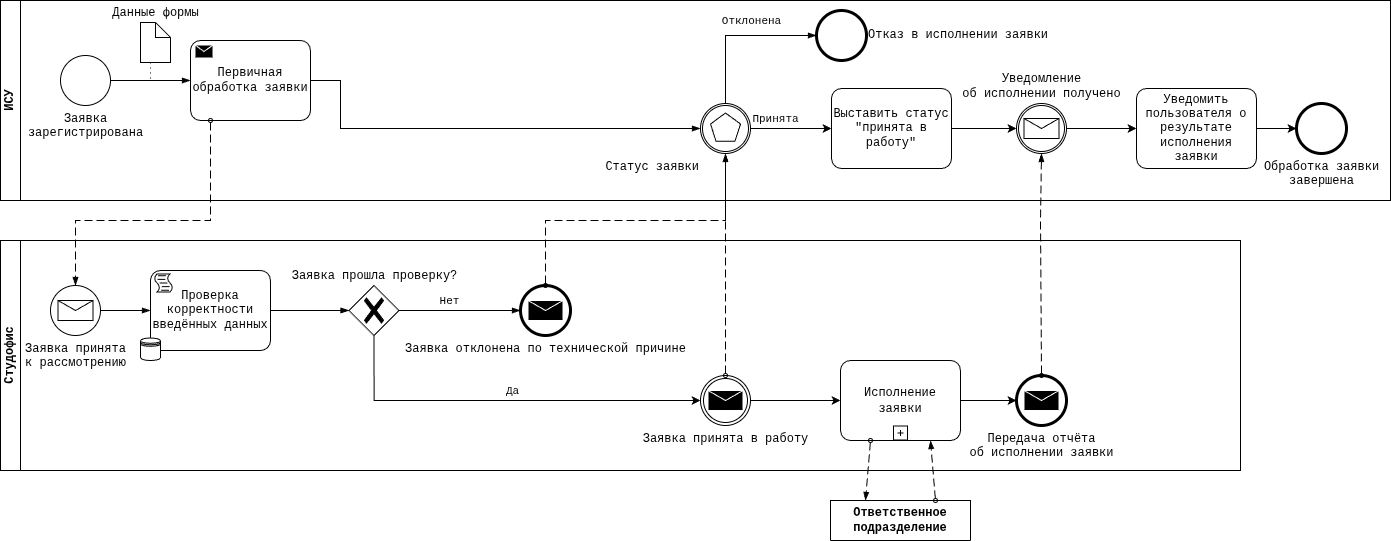

The diagram above was exported from draw.io. Its source (the exported page's mxGraphModel, read from the mxfile embedded in the PNG):
<mxGraphModel dx="1298" dy="1586" grid="1" gridSize="10" guides="1" tooltips="1" connect="1" arrows="1" fold="1" page="1" pageScale="1" pageWidth="850" pageHeight="1100" math="0" shadow="0">
  <root>
    <mxCell id="0" />
    <mxCell id="1" parent="0" />
    <mxCell id="uIUoqQ81T4EFOSzAtkVS-1190" parent="1" style="swimlane;startSize=20;horizontal=0;html=1;whiteSpace=wrap;fontFamily=Courier New;" value="ИСУ" vertex="1">
      <mxGeometry height="200" width="1390" x="40" y="160" as="geometry" />
    </mxCell>
    <mxCell id="uIUoqQ81T4EFOSzAtkVS-1191" edge="1" parent="uIUoqQ81T4EFOSzAtkVS-1190" source="uIUoqQ81T4EFOSzAtkVS-1192" style="edgeStyle=elbowEdgeStyle;fontSize=12;html=1;endArrow=blockThin;endFill=1;rounded=0;exitX=1;exitY=0.5;exitDx=0;exitDy=0;exitPerimeter=0;entryX=0;entryY=0.5;entryDx=0;entryDy=0;entryPerimeter=0;fontFamily=Courier New;" value="">
      <mxGeometry relative="1" width="160" as="geometry">
        <mxPoint x="280" y="180" as="sourcePoint" />
        <mxPoint x="190" y="80" as="targetPoint" />
      </mxGeometry>
    </mxCell>
    <mxCell id="uIUoqQ81T4EFOSzAtkVS-1192" parent="uIUoqQ81T4EFOSzAtkVS-1190" style="points=[[0.145,0.145,0],[0.5,0,0],[0.855,0.145,0],[1,0.5,0],[0.855,0.855,0],[0.5,1,0],[0.145,0.855,0],[0,0.5,0]];shape=mxgraph.bpmn.event;html=1;verticalLabelPosition=bottom;labelBackgroundColor=#ffffff;verticalAlign=top;align=center;perimeter=ellipsePerimeter;outlineConnect=0;aspect=fixed;outline=standard;symbol=general;fontFamily=Courier New;" value="Заявка&lt;div&gt;зарегистрирована&lt;/div&gt;" vertex="1">
      <mxGeometry height="50" width="50" x="60" y="55" as="geometry" />
    </mxCell>
    <mxCell id="uIUoqQ81T4EFOSzAtkVS-1193" parent="uIUoqQ81T4EFOSzAtkVS-1190" style="shape=mxgraph.bpmn.data2;labelPosition=center;verticalLabelPosition=top;align=center;verticalAlign=bottom;size=15;html=1;fontFamily=Courier New;" value="Данные формы" vertex="1">
      <mxGeometry height="40" width="30" x="140" y="22" as="geometry" />
    </mxCell>
    <mxCell id="uIUoqQ81T4EFOSzAtkVS-1194" edge="1" parent="uIUoqQ81T4EFOSzAtkVS-1190" style="edgeStyle=elbowEdgeStyle;fontSize=12;html=1;endArrow=blockThin;endFill=1;rounded=0;exitX=1;exitY=0.5;exitDx=0;exitDy=0;exitPerimeter=0;entryX=0;entryY=0.5;entryDx=0;entryDy=0;entryPerimeter=0;fontFamily=Courier New;" target="uIUoqQ81T4EFOSzAtkVS-1195" value="">
      <mxGeometry relative="1" width="160" as="geometry">
        <Array as="points">
          <mxPoint x="340" y="110" />
        </Array>
        <mxPoint x="310" y="80" as="sourcePoint" />
        <mxPoint x="334" y="80" as="targetPoint" />
      </mxGeometry>
    </mxCell>
    <mxCell id="uIUoqQ81T4EFOSzAtkVS-1195" parent="uIUoqQ81T4EFOSzAtkVS-1190" style="points=[[0.145,0.145,0],[0.5,0,0],[0.855,0.145,0],[1,0.5,0],[0.855,0.855,0],[0.5,1,0],[0.145,0.855,0],[0,0.5,0]];shape=mxgraph.bpmn.event;html=1;verticalLabelPosition=bottom;labelBackgroundColor=#ffffff;verticalAlign=top;align=right;perimeter=ellipsePerimeter;outlineConnect=0;aspect=fixed;outline=catching;symbol=multiple;fontFamily=Courier New;labelPosition=left;" value="Статус заявки" vertex="1">
      <mxGeometry height="50" width="50" x="700" y="103" as="geometry" />
    </mxCell>
    <mxCell id="uIUoqQ81T4EFOSzAtkVS-1196" parent="uIUoqQ81T4EFOSzAtkVS-1190" style="points=[[0.145,0.145,0],[0.5,0,0],[0.855,0.145,0],[1,0.5,0],[0.855,0.855,0],[0.5,1,0],[0.145,0.855,0],[0,0.5,0]];shape=mxgraph.bpmn.event;html=1;verticalLabelPosition=middle;labelBackgroundColor=#ffffff;verticalAlign=middle;align=left;perimeter=ellipsePerimeter;outlineConnect=0;aspect=fixed;outline=end;symbol=terminate2;fontFamily=Courier New;labelPosition=right;" value="Отказ в исполнении заявки" vertex="1">
      <mxGeometry height="50" width="50" x="816" y="10" as="geometry" />
    </mxCell>
    <mxCell id="uIUoqQ81T4EFOSzAtkVS-1197" parent="uIUoqQ81T4EFOSzAtkVS-1190" style="points=[[0.25,0,0],[0.5,0,0],[0.75,0,0],[1,0.25,0],[1,0.5,0],[1,0.75,0],[0.75,1,0],[0.5,1,0],[0.25,1,0],[0,0.75,0],[0,0.5,0],[0,0.25,0]];shape=mxgraph.bpmn.task2;whiteSpace=wrap;rectStyle=rounded;size=10;html=1;container=1;expand=0;collapsible=0;taskMarker=abstract;fontFamily=Courier New;" value="Выставить статус &quot;принята в работу&quot;" vertex="1">
      <mxGeometry height="80" width="120" x="831" y="88" as="geometry" />
    </mxCell>
    <mxCell id="uIUoqQ81T4EFOSzAtkVS-1198" edge="1" parent="uIUoqQ81T4EFOSzAtkVS-1190" source="uIUoqQ81T4EFOSzAtkVS-1195" style="edgeStyle=orthogonalEdgeStyle;rounded=0;orthogonalLoop=1;jettySize=auto;html=1;exitX=1;exitY=0.5;exitDx=0;exitDy=0;exitPerimeter=0;entryX=0;entryY=0.5;entryDx=0;entryDy=0;entryPerimeter=0;fontFamily=Courier New;" target="uIUoqQ81T4EFOSzAtkVS-1197">
      <mxGeometry relative="1" as="geometry" />
    </mxCell>
    <mxCell id="uIUoqQ81T4EFOSzAtkVS-1199" connectable="0" parent="uIUoqQ81T4EFOSzAtkVS-1198" style="edgeLabel;html=1;align=center;verticalAlign=middle;resizable=0;points=[];fontFamily=Courier New;" value="Принята" vertex="1">
      <mxGeometry relative="1" x="-0.3844" y="1" as="geometry">
        <mxPoint y="-9" as="offset" />
      </mxGeometry>
    </mxCell>
    <mxCell id="uIUoqQ81T4EFOSzAtkVS-1200" parent="uIUoqQ81T4EFOSzAtkVS-1190" style="points=[[0.145,0.145,0],[0.5,0,0],[0.855,0.145,0],[1,0.5,0],[0.855,0.855,0],[0.5,1,0],[0.145,0.855,0],[0,0.5,0]];shape=mxgraph.bpmn.event;html=1;verticalLabelPosition=top;labelBackgroundColor=#ffffff;verticalAlign=bottom;align=center;perimeter=ellipsePerimeter;outlineConnect=0;aspect=fixed;outline=catching;symbol=message;labelPosition=center;fontFamily=Courier New;" value="Уведомление&lt;div&gt;об исполнении получено&lt;/div&gt;" vertex="1">
      <mxGeometry height="50" width="50" x="1016" y="103" as="geometry" />
    </mxCell>
    <mxCell id="uIUoqQ81T4EFOSzAtkVS-1201" edge="1" parent="uIUoqQ81T4EFOSzAtkVS-1190" source="uIUoqQ81T4EFOSzAtkVS-1197" style="edgeStyle=orthogonalEdgeStyle;rounded=0;orthogonalLoop=1;jettySize=auto;html=1;exitX=1;exitY=0.5;exitDx=0;exitDy=0;exitPerimeter=0;entryX=0;entryY=0.5;entryDx=0;entryDy=0;entryPerimeter=0;fontFamily=Courier New;" target="uIUoqQ81T4EFOSzAtkVS-1200">
      <mxGeometry relative="1" as="geometry" />
    </mxCell>
    <mxCell id="uIUoqQ81T4EFOSzAtkVS-1202" parent="uIUoqQ81T4EFOSzAtkVS-1190" style="points=[[0.25,0,0],[0.5,0,0],[0.75,0,0],[1,0.25,0],[1,0.5,0],[1,0.75,0],[0.75,1,0],[0.5,1,0],[0.25,1,0],[0,0.75,0],[0,0.5,0],[0,0.25,0]];shape=mxgraph.bpmn.task2;whiteSpace=wrap;rectStyle=rounded;size=10;html=1;container=1;expand=0;collapsible=0;taskMarker=abstract;fontFamily=Courier New;" value="Уведомить пользователя о результате исполнения заявки" vertex="1">
      <mxGeometry height="80" width="120" x="1136" y="88" as="geometry" />
    </mxCell>
    <mxCell id="uIUoqQ81T4EFOSzAtkVS-1203" edge="1" parent="uIUoqQ81T4EFOSzAtkVS-1190" source="uIUoqQ81T4EFOSzAtkVS-1200" style="edgeStyle=orthogonalEdgeStyle;rounded=0;orthogonalLoop=1;jettySize=auto;html=1;exitX=1;exitY=0.5;exitDx=0;exitDy=0;exitPerimeter=0;entryX=0;entryY=0.5;entryDx=0;entryDy=0;entryPerimeter=0;fontFamily=Courier New;" target="uIUoqQ81T4EFOSzAtkVS-1202">
      <mxGeometry relative="1" as="geometry" />
    </mxCell>
    <mxCell id="uIUoqQ81T4EFOSzAtkVS-1204" parent="uIUoqQ81T4EFOSzAtkVS-1190" style="points=[[0.145,0.145,0],[0.5,0,0],[0.855,0.145,0],[1,0.5,0],[0.855,0.855,0],[0.5,1,0],[0.145,0.855,0],[0,0.5,0]];shape=mxgraph.bpmn.event;html=1;verticalLabelPosition=bottom;labelBackgroundColor=#ffffff;verticalAlign=top;align=center;perimeter=ellipsePerimeter;outlineConnect=0;aspect=fixed;outline=end;symbol=terminate2;fontFamily=Courier New;" value="Обработка заявки&lt;div&gt;завершена&lt;/div&gt;" vertex="1">
      <mxGeometry height="50" width="50" x="1296" y="103" as="geometry" />
    </mxCell>
    <mxCell id="uIUoqQ81T4EFOSzAtkVS-1205" edge="1" parent="uIUoqQ81T4EFOSzAtkVS-1190" source="uIUoqQ81T4EFOSzAtkVS-1202" style="edgeStyle=orthogonalEdgeStyle;rounded=0;orthogonalLoop=1;jettySize=auto;html=1;exitX=1;exitY=0.5;exitDx=0;exitDy=0;exitPerimeter=0;entryX=0;entryY=0.5;entryDx=0;entryDy=0;entryPerimeter=0;fontFamily=Courier New;" target="uIUoqQ81T4EFOSzAtkVS-1204">
      <mxGeometry relative="1" as="geometry" />
    </mxCell>
    <mxCell id="uIUoqQ81T4EFOSzAtkVS-1206" parent="uIUoqQ81T4EFOSzAtkVS-1190" style="points=[[0.25,0,0],[0.5,0,0],[0.75,0,0],[1,0.25,0],[1,0.5,0],[1,0.75,0],[0.75,1,0],[0.5,1,0],[0.25,1,0],[0,0.75,0],[0,0.5,0],[0,0.25,0]];shape=mxgraph.bpmn.task2;whiteSpace=wrap;rectStyle=rounded;size=10;html=1;container=1;expand=0;collapsible=0;taskMarker=send;fontFamily=Courier New;" value="Первичная обработка заявки" vertex="1">
      <mxGeometry height="80" width="120" x="190" y="40" as="geometry" />
    </mxCell>
    <mxCell id="uIUoqQ81T4EFOSzAtkVS-1207" edge="1" parent="uIUoqQ81T4EFOSzAtkVS-1190" source="uIUoqQ81T4EFOSzAtkVS-1193" style="edgeStyle=elbowEdgeStyle;fontSize=12;html=1;endFill=0;startFill=0;endSize=6;startSize=6;dashed=1;dashPattern=1 4;endArrow=none;startArrow=none;rounded=0;exitX=0.5;exitY=1;exitDx=0;exitDy=0;exitPerimeter=0;fontFamily=Courier New;" value="">
      <mxGeometry relative="1" width="160" as="geometry">
        <Array as="points">
          <mxPoint x="150" y="70" />
        </Array>
        <mxPoint x="320" y="200" as="sourcePoint" />
        <mxPoint x="150" y="80" as="targetPoint" />
      </mxGeometry>
    </mxCell>
    <mxCell id="uIUoqQ81T4EFOSzAtkVS-1208" edge="1" parent="uIUoqQ81T4EFOSzAtkVS-1190" source="uIUoqQ81T4EFOSzAtkVS-1195" style="edgeStyle=elbowEdgeStyle;fontSize=12;html=1;endArrow=blockThin;endFill=1;rounded=0;entryX=0;entryY=0.5;entryDx=0;entryDy=0;entryPerimeter=0;exitX=0.5;exitY=0;exitDx=0;exitDy=0;exitPerimeter=0;" target="uIUoqQ81T4EFOSzAtkVS-1196" value="">
      <mxGeometry relative="1" width="160" as="geometry">
        <Array as="points">
          <mxPoint x="725" y="70" />
        </Array>
        <mxPoint x="690" y="130" as="sourcePoint" />
        <mxPoint x="850" y="130" as="targetPoint" />
      </mxGeometry>
    </mxCell>
    <mxCell id="uIUoqQ81T4EFOSzAtkVS-1209" connectable="0" parent="uIUoqQ81T4EFOSzAtkVS-1208" style="edgeLabel;html=1;align=center;verticalAlign=middle;resizable=0;points=[];" value="&lt;font face=&quot;Courier New&quot;&gt;Отклонена&lt;/font&gt;" vertex="1">
      <mxGeometry relative="1" x="0.0752" y="2" as="geometry">
        <mxPoint x="7" y="-13" as="offset" />
      </mxGeometry>
    </mxCell>
    <mxCell id="uIUoqQ81T4EFOSzAtkVS-1210" parent="1" style="swimlane;startSize=20;horizontal=0;html=1;whiteSpace=wrap;fontFamily=Courier New;" value="Студофис" vertex="1">
      <mxGeometry height="230" width="1240" x="40" y="400" as="geometry" />
    </mxCell>
    <mxCell id="uIUoqQ81T4EFOSzAtkVS-1211" parent="uIUoqQ81T4EFOSzAtkVS-1210" style="points=[[0.145,0.145,0],[0.5,0,0],[0.855,0.145,0],[1,0.5,0],[0.855,0.855,0],[0.5,1,0],[0.145,0.855,0],[0,0.5,0]];shape=mxgraph.bpmn.event;html=1;verticalLabelPosition=bottom;labelBackgroundColor=#ffffff;verticalAlign=top;align=center;perimeter=ellipsePerimeter;outlineConnect=0;aspect=fixed;outline=standard;symbol=message;fontFamily=Courier New;" value="Заявка принята&lt;div&gt;к рассмотрению&lt;/div&gt;" vertex="1">
      <mxGeometry height="50" width="50" x="50" y="45" as="geometry" />
    </mxCell>
    <mxCell id="uIUoqQ81T4EFOSzAtkVS-1212" parent="uIUoqQ81T4EFOSzAtkVS-1210" style="points=[[0.25,0,0],[0.5,0,0],[0.75,0,0],[1,0.25,0],[1,0.5,0],[1,0.75,0],[0.75,1,0],[0.5,1,0],[0.25,1,0],[0,0.75,0],[0,0.5,0],[0,0.25,0]];shape=mxgraph.bpmn.task2;whiteSpace=wrap;rectStyle=rounded;size=10;html=1;container=1;expand=0;collapsible=0;taskMarker=script;fontFamily=Courier New;" value="Проверка корректности введённых данных" vertex="1">
      <mxGeometry height="80" width="120" x="150" y="30" as="geometry" />
    </mxCell>
    <mxCell id="uIUoqQ81T4EFOSzAtkVS-1213" edge="1" parent="uIUoqQ81T4EFOSzAtkVS-1210" source="uIUoqQ81T4EFOSzAtkVS-1211" style="edgeStyle=elbowEdgeStyle;fontSize=12;html=1;endArrow=blockThin;endFill=1;rounded=0;exitX=1;exitY=0.5;exitDx=0;exitDy=0;exitPerimeter=0;entryX=0;entryY=0.5;entryDx=0;entryDy=0;entryPerimeter=0;fontFamily=Courier New;" target="uIUoqQ81T4EFOSzAtkVS-1212" value="">
      <mxGeometry relative="1" width="160" as="geometry">
        <mxPoint x="300" y="20" as="sourcePoint" />
        <mxPoint x="460" y="20" as="targetPoint" />
      </mxGeometry>
    </mxCell>
    <mxCell id="uIUoqQ81T4EFOSzAtkVS-1214" parent="uIUoqQ81T4EFOSzAtkVS-1210" style="points=[[0.25,0.25,0],[0.5,0,0],[0.75,0.25,0],[1,0.5,0],[0.75,0.75,0],[0.5,1,0],[0.25,0.75,0],[0,0.5,0]];shape=mxgraph.bpmn.gateway2;html=1;verticalLabelPosition=top;labelBackgroundColor=#ffffff;verticalAlign=bottom;align=center;perimeter=rhombusPerimeter;outlineConnect=0;outline=none;symbol=none;gwType=exclusive;labelPosition=center;fontFamily=Courier New;" value="Заявка прошла проверку?" vertex="1">
      <mxGeometry height="50" width="50" x="348.5" y="45" as="geometry" />
    </mxCell>
    <mxCell id="uIUoqQ81T4EFOSzAtkVS-1215" edge="1" parent="uIUoqQ81T4EFOSzAtkVS-1210" source="uIUoqQ81T4EFOSzAtkVS-1212" style="edgeStyle=elbowEdgeStyle;fontSize=12;html=1;endArrow=blockThin;endFill=1;rounded=0;exitX=1;exitY=0.5;exitDx=0;exitDy=0;exitPerimeter=0;entryX=0;entryY=0.5;entryDx=0;entryDy=0;entryPerimeter=0;fontFamily=Courier New;" target="uIUoqQ81T4EFOSzAtkVS-1214" value="">
      <mxGeometry relative="1" width="160" as="geometry">
        <mxPoint x="309" y="170" as="sourcePoint" />
        <mxPoint x="379" y="80" as="targetPoint" />
      </mxGeometry>
    </mxCell>
    <mxCell id="uIUoqQ81T4EFOSzAtkVS-1216" parent="uIUoqQ81T4EFOSzAtkVS-1210" style="shape=datastore;html=1;labelPosition=center;verticalLabelPosition=bottom;align=center;verticalAlign=top;fontFamily=Courier New;" value="" vertex="1">
      <mxGeometry height="22.5" width="20" x="140" y="97.5" as="geometry" />
    </mxCell>
    <mxCell id="uIUoqQ81T4EFOSzAtkVS-1217" edge="1" parent="uIUoqQ81T4EFOSzAtkVS-1210" source="uIUoqQ81T4EFOSzAtkVS-1214" style="edgeStyle=orthogonalEdgeStyle;rounded=0;orthogonalLoop=1;jettySize=auto;html=1;exitX=0.5;exitY=1;exitDx=0;exitDy=0;exitPerimeter=0;entryX=0;entryY=0.5;entryDx=0;entryDy=0;entryPerimeter=0;fontFamily=Courier New;" target="uIUoqQ81T4EFOSzAtkVS-1226">
      <mxGeometry relative="1" as="geometry">
        <Array as="points">
          <mxPoint x="374" y="160" />
        </Array>
        <mxPoint x="425" y="170" as="targetPoint" />
      </mxGeometry>
    </mxCell>
    <mxCell id="uIUoqQ81T4EFOSzAtkVS-1218" connectable="0" parent="uIUoqQ81T4EFOSzAtkVS-1217" style="edgeLabel;html=1;align=center;verticalAlign=middle;resizable=0;points=[];fontFamily=Courier New;" value="Да" vertex="1">
      <mxGeometry relative="1" x="0.1076" y="-1" as="geometry">
        <mxPoint x="-14" y="-11" as="offset" />
      </mxGeometry>
    </mxCell>
    <mxCell id="uIUoqQ81T4EFOSzAtkVS-1219" parent="uIUoqQ81T4EFOSzAtkVS-1210" style="points=[[0.145,0.145,0],[0.5,0,0],[0.855,0.145,0],[1,0.5,0],[0.855,0.855,0],[0.5,1,0],[0.145,0.855,0],[0,0.5,0]];shape=mxgraph.bpmn.event;html=1;verticalLabelPosition=bottom;labelBackgroundColor=#ffffff;verticalAlign=top;align=center;perimeter=ellipsePerimeter;outlineConnect=0;aspect=fixed;outline=end;symbol=message;fontFamily=Courier New;" value="Заявка отклонена по технической причине" vertex="1">
      <mxGeometry height="50" width="50" x="520" y="45" as="geometry" />
    </mxCell>
    <mxCell id="uIUoqQ81T4EFOSzAtkVS-1220" edge="1" parent="uIUoqQ81T4EFOSzAtkVS-1210" source="uIUoqQ81T4EFOSzAtkVS-1214" style="edgeStyle=elbowEdgeStyle;fontSize=12;html=1;endArrow=blockThin;endFill=1;rounded=0;exitX=1;exitY=0.5;exitDx=0;exitDy=0;exitPerimeter=0;entryX=0;entryY=0.5;entryDx=0;entryDy=0;entryPerimeter=0;fontFamily=Courier New;" target="uIUoqQ81T4EFOSzAtkVS-1219" value="">
      <mxGeometry relative="1" width="160" as="geometry">
        <mxPoint x="310" y="290" as="sourcePoint" />
        <mxPoint x="400" y="70" as="targetPoint" />
      </mxGeometry>
    </mxCell>
    <mxCell id="uIUoqQ81T4EFOSzAtkVS-1221" connectable="0" parent="uIUoqQ81T4EFOSzAtkVS-1220" style="edgeLabel;html=1;align=center;verticalAlign=middle;resizable=0;points=[];fontFamily=Courier New;" value="Нет" vertex="1">
      <mxGeometry relative="1" x="-0.246" as="geometry">
        <mxPoint x="3" y="-10" as="offset" />
      </mxGeometry>
    </mxCell>
    <mxCell id="uIUoqQ81T4EFOSzAtkVS-1222" edge="1" parent="uIUoqQ81T4EFOSzAtkVS-1210" source="uIUoqQ81T4EFOSzAtkVS-1226" style="edgeStyle=orthogonalEdgeStyle;rounded=0;orthogonalLoop=1;jettySize=auto;html=1;exitX=1;exitY=0.5;exitDx=0;exitDy=0;exitPerimeter=0;entryX=0;entryY=0.5;entryDx=0;entryDy=0;entryPerimeter=0;fontFamily=Courier New;" target="uIUoqQ81T4EFOSzAtkVS-1225">
      <mxGeometry relative="1" as="geometry">
        <mxPoint x="570" y="160" as="targetPoint" />
      </mxGeometry>
    </mxCell>
    <mxCell id="uIUoqQ81T4EFOSzAtkVS-1223" edge="1" parent="uIUoqQ81T4EFOSzAtkVS-1210" source="uIUoqQ81T4EFOSzAtkVS-1225" style="edgeStyle=orthogonalEdgeStyle;rounded=0;orthogonalLoop=1;jettySize=auto;html=1;exitX=1;exitY=0.5;exitDx=0;exitDy=0;exitPerimeter=0;entryX=0;entryY=0.5;entryDx=0;entryDy=0;entryPerimeter=0;fontFamily=Courier New;" target="uIUoqQ81T4EFOSzAtkVS-1224">
      <mxGeometry relative="1" as="geometry">
        <mxPoint x="690" y="160" as="sourcePoint" />
        <mxPoint x="730" y="160" as="targetPoint" />
      </mxGeometry>
    </mxCell>
    <mxCell id="uIUoqQ81T4EFOSzAtkVS-1224" parent="uIUoqQ81T4EFOSzAtkVS-1210" style="points=[[0.145,0.145,0],[0.5,0,0],[0.855,0.145,0],[1,0.5,0],[0.855,0.855,0],[0.5,1,0],[0.145,0.855,0],[0,0.5,0]];shape=mxgraph.bpmn.event;html=1;verticalLabelPosition=bottom;labelBackgroundColor=#ffffff;verticalAlign=top;align=center;perimeter=ellipsePerimeter;outlineConnect=0;aspect=fixed;outline=end;symbol=message;fontFamily=Courier New;" value="Передача отчёта&lt;div&gt;об исполнении заявки&lt;/div&gt;" vertex="1">
      <mxGeometry height="50" width="50" x="1016" y="135" as="geometry" />
    </mxCell>
    <mxCell id="uIUoqQ81T4EFOSzAtkVS-1225" parent="uIUoqQ81T4EFOSzAtkVS-1210" style="points=[[0.25,0,0],[0.5,0,0],[0.75,0,0],[1,0.25,0],[1,0.5,0],[1,0.75,0],[0.75,1,0],[0.5,1,0],[0.25,1,0],[0,0.75,0],[0,0.5,0],[0,0.25,0]];shape=mxgraph.bpmn.task2;whiteSpace=wrap;rectStyle=rounded;size=10;html=1;container=1;expand=0;collapsible=0;taskMarker=abstract;isLoopSub=1;" value="&lt;font face=&quot;Courier New&quot;&gt;Исполнение заявки&lt;/font&gt;" vertex="1">
      <mxGeometry height="80" width="120" x="840" y="120" as="geometry" />
    </mxCell>
    <mxCell id="uIUoqQ81T4EFOSzAtkVS-1226" parent="uIUoqQ81T4EFOSzAtkVS-1210" style="points=[[0.145,0.145,0],[0.5,0,0],[0.855,0.145,0],[1,0.5,0],[0.855,0.855,0],[0.5,1,0],[0.145,0.855,0],[0,0.5,0]];shape=mxgraph.bpmn.event;html=1;verticalLabelPosition=bottom;labelBackgroundColor=#ffffff;verticalAlign=top;align=center;perimeter=ellipsePerimeter;outlineConnect=0;aspect=fixed;outline=throwing;symbol=message;fontFamily=Courier New;" value="Заявка принята в работу" vertex="1">
      <mxGeometry height="50" width="50" x="700" y="135" as="geometry" />
    </mxCell>
    <mxCell id="uIUoqQ81T4EFOSzAtkVS-1227" edge="1" parent="1" style="dashed=1;dashPattern=8 4;endArrow=blockThin;endFill=1;startArrow=oval;startFill=0;endSize=6;startSize=4;html=1;rounded=0;exitX=0.25;exitY=1;exitDx=0;exitDy=0;exitPerimeter=0;entryX=0.5;entryY=0;entryDx=0;entryDy=0;entryPerimeter=0;fontFamily=Courier New;" target="uIUoqQ81T4EFOSzAtkVS-1211" value="">
      <mxGeometry relative="1" width="160" as="geometry">
        <Array as="points">
          <mxPoint x="250" y="380" />
          <mxPoint x="190" y="380" />
          <mxPoint x="115" y="380" />
        </Array>
        <mxPoint x="250" y="280" as="sourcePoint" />
        <mxPoint x="380" y="360" as="targetPoint" />
      </mxGeometry>
    </mxCell>
    <mxCell id="uIUoqQ81T4EFOSzAtkVS-1228" edge="1" parent="1" source="uIUoqQ81T4EFOSzAtkVS-1224" style="dashed=1;dashPattern=8 4;endArrow=blockThin;endFill=1;startArrow=oval;startFill=0;endSize=6;startSize=4;html=1;rounded=0;entryX=0.5;entryY=1;entryDx=0;entryDy=0;entryPerimeter=0;exitX=0.5;exitY=0;exitDx=0;exitDy=0;exitPerimeter=0;fontFamily=Courier New;" target="uIUoqQ81T4EFOSzAtkVS-1200" value="">
      <mxGeometry relative="1" width="160" as="geometry">
        <Array as="points">
          <mxPoint x="1080" y="380" />
        </Array>
        <mxPoint x="690" y="460" as="sourcePoint" />
        <mxPoint x="850" y="460" as="targetPoint" />
      </mxGeometry>
    </mxCell>
    <mxCell id="uIUoqQ81T4EFOSzAtkVS-1229" edge="1" parent="1" source="uIUoqQ81T4EFOSzAtkVS-1219" style="dashed=1;dashPattern=8 4;endArrow=blockThin;endFill=1;startArrow=oval;startFill=0;endSize=6;startSize=4;html=1;rounded=0;exitX=0.5;exitY=0;exitDx=0;exitDy=0;exitPerimeter=0;entryX=0.5;entryY=1;entryDx=0;entryDy=0;entryPerimeter=0;" target="uIUoqQ81T4EFOSzAtkVS-1195" value="">
      <mxGeometry relative="1" width="160" as="geometry">
        <Array as="points">
          <mxPoint x="585" y="380" />
          <mxPoint x="765" y="380" />
        </Array>
        <mxPoint x="750" y="440" as="sourcePoint" />
        <mxPoint x="910" y="440" as="targetPoint" />
      </mxGeometry>
    </mxCell>
    <mxCell id="uIUoqQ81T4EFOSzAtkVS-1230" edge="1" parent="1" source="uIUoqQ81T4EFOSzAtkVS-1226" style="dashed=1;dashPattern=8 4;endArrow=blockThin;endFill=1;startArrow=oval;startFill=0;endSize=6;startSize=4;html=1;rounded=0;exitX=0.5;exitY=0;exitDx=0;exitDy=0;exitPerimeter=0;entryX=0.5;entryY=1;entryDx=0;entryDy=0;entryPerimeter=0;" target="uIUoqQ81T4EFOSzAtkVS-1195" value="">
      <mxGeometry relative="1" width="160" as="geometry">
        <mxPoint x="750" y="440" as="sourcePoint" />
        <mxPoint x="910" y="440" as="targetPoint" />
      </mxGeometry>
    </mxCell>
    <mxCell id="uIUoqQ81T4EFOSzAtkVS-1231" parent="1" style="swimlane;startSize=40;whiteSpace=wrap;html=1;fontFamily=Courier New;" value="Ответственное подразделение" vertex="1">
      <mxGeometry height="40" width="140" x="870" y="660" as="geometry" />
    </mxCell>
    <mxCell id="uIUoqQ81T4EFOSzAtkVS-1232" edge="1" parent="1" source="uIUoqQ81T4EFOSzAtkVS-1225" style="dashed=1;dashPattern=8 4;endArrow=blockThin;endFill=1;startArrow=oval;startFill=0;endSize=6;startSize=4;html=1;rounded=0;exitX=0.25;exitY=1;exitDx=0;exitDy=0;exitPerimeter=0;entryX=0.25;entryY=0;entryDx=0;entryDy=0;fontFamily=Courier New;" target="uIUoqQ81T4EFOSzAtkVS-1231" value="">
      <mxGeometry relative="1" width="160" as="geometry">
        <mxPoint x="640" y="600" as="sourcePoint" />
        <mxPoint x="550" y="660" as="targetPoint" />
      </mxGeometry>
    </mxCell>
    <mxCell id="uIUoqQ81T4EFOSzAtkVS-1233" edge="1" parent="1" source="uIUoqQ81T4EFOSzAtkVS-1231" style="dashed=1;dashPattern=8 4;endArrow=blockThin;endFill=1;startArrow=oval;startFill=0;endSize=6;startSize=4;html=1;rounded=0;exitX=0.75;exitY=0;exitDx=0;exitDy=0;fontFamily=Courier New;entryX=0.75;entryY=1;entryDx=0;entryDy=0;entryPerimeter=0;" target="uIUoqQ81T4EFOSzAtkVS-1225" value="">
      <mxGeometry relative="1" width="160" as="geometry">
        <mxPoint x="390" y="660" as="sourcePoint" />
        <mxPoint x="730" y="620" as="targetPoint" />
      </mxGeometry>
    </mxCell>
  </root>
</mxGraphModel>